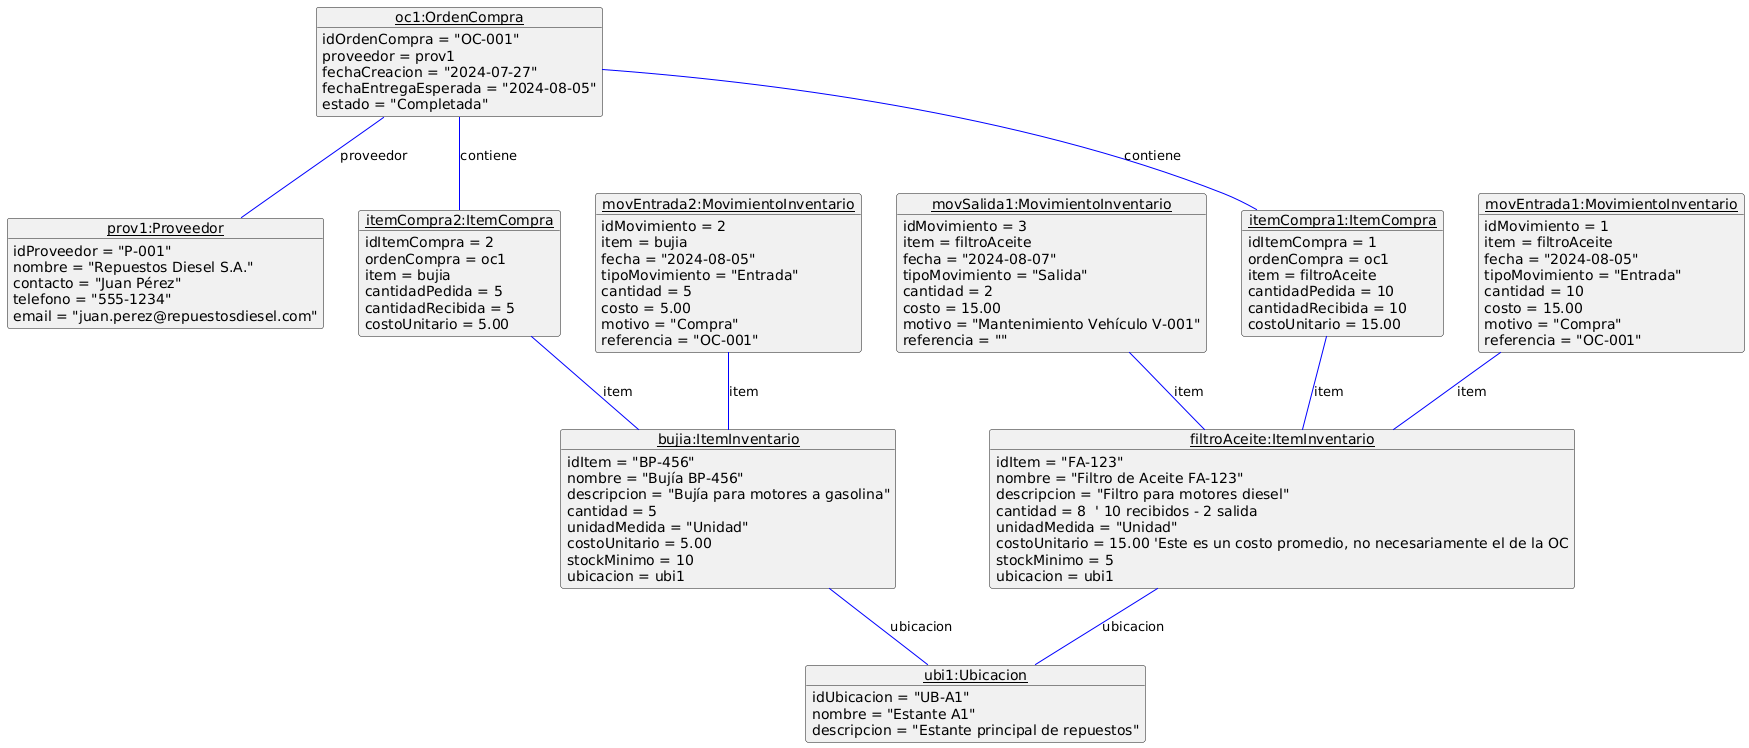

The diagram above was rendered by PlantUML. Its source (embedded in the PNG):
@startuml
skinparam objectArrowColor blue

object "<u>oc1:OrdenCompra</u>" as oc1 {
  idOrdenCompra = "OC-001"
  proveedor = prov1
  fechaCreacion = "2024-07-27"
  fechaEntregaEsperada = "2024-08-05"
  estado = "Completada"
}

object "<u>prov1:Proveedor</u>" as prov1 {
  idProveedor = "P-001"
  nombre = "Repuestos Diesel S.A."
  contacto = "Juan Pérez"
  telefono = "555-1234"
  email = "juan.perez@repuestosdiesel.com"
}

object "<u>itemCompra1:ItemCompra</u>" as itemCompra1 {
  idItemCompra = 1
  ordenCompra = oc1
  item = filtroAceite
  cantidadPedida = 10
  cantidadRecibida = 10
  costoUnitario = 15.00
}

object "<u>itemCompra2:ItemCompra</u>" as itemCompra2 {
   idItemCompra = 2
   ordenCompra = oc1
   item = bujia
   cantidadPedida = 5
   cantidadRecibida = 5
   costoUnitario = 5.00
}

object "<u>filtroAceite:ItemInventario</u>" as filtroAceite {
  idItem = "FA-123"
  nombre = "Filtro de Aceite FA-123"
  descripcion = "Filtro para motores diesel"
  cantidad = 8  ' 10 recibidos - 2 salida
  unidadMedida = "Unidad"
  costoUnitario = 15.00 'Este es un costo promedio, no necesariamente el de la OC
  stockMinimo = 5
  ubicacion = ubi1
}
object "<u>ubi1:Ubicacion</u>" as ubi1{
    idUbicacion = "UB-A1"
    nombre = "Estante A1"
    descripcion = "Estante principal de repuestos"
}

object "<u>bujia:ItemInventario</u>" as bujia {
  idItem = "BP-456"
  nombre = "Bujía BP-456"
  descripcion = "Bujía para motores a gasolina"
  cantidad = 5
  unidadMedida = "Unidad"
  costoUnitario = 5.00
  stockMinimo = 10
  ubicacion = ubi1
}

object "<u>movEntrada1:MovimientoInventario</u>" as movEntrada1 {
  idMovimiento = 1
  item = filtroAceite
  fecha = "2024-08-05"
  tipoMovimiento = "Entrada"
  cantidad = 10
  costo = 15.00
  motivo = "Compra"
  referencia = "OC-001"
}

object "<u>movEntrada2:MovimientoInventario</u>" as movEntrada2 {
  idMovimiento = 2
  item = bujia
  fecha = "2024-08-05"
  tipoMovimiento = "Entrada"
  cantidad = 5
  costo = 5.00
  motivo = "Compra"
  referencia = "OC-001"
}

object "<u>movSalida1:MovimientoInventario</u>" as movSalida1{
    idMovimiento = 3
    item = filtroAceite
    fecha = "2024-08-07"
    tipoMovimiento = "Salida"
    cantidad = 2
    costo = 15.00
    motivo = "Mantenimiento Vehículo V-001"
    referencia = ""
}

oc1 -- prov1 : proveedor
oc1 -- itemCompra1 : contiene
oc1 -- itemCompra2 : contiene
itemCompra1 -- filtroAceite : item
itemCompra2 -- bujia : item
movEntrada1 -- filtroAceite: item
movEntrada2 -- bujia : item
movSalida1 -- filtroAceite : item
filtroAceite -- ubi1 : ubicacion
bujia -- ubi1: ubicacion
@enduml